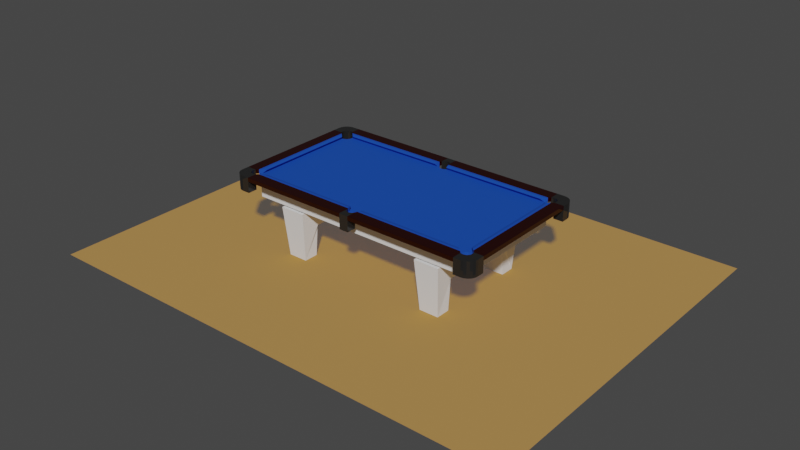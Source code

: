 # Source: p5.blend  (saved by Blender 2.80.75; exported with 4.5.12 LTS)
import bpy
from mathutils import Matrix  # noqa: F401  (used for matrix-valued properties, if any)

bpy.ops.wm.read_factory_settings(use_empty=True)
scene = bpy.context.scene
scene.name = 'Scene'

# ---- collections
col_ends = bpy.data.collections.new('Ends'); scene.collection.children.link(col_ends)
col_sides = bpy.data.collections.new('Sides'); scene.collection.children.link(col_sides)

# ---- materials (node trees are filled in below, after node groups)
mat_cushionblue = bpy.data.materials.new('CushionBlue')
mat_cushionblue.use_backface_culling = True
mat_cushionblue.use_transparent_shadow = False
mat_material_001 = bpy.data.materials.new('Material.001')
mat_material_001.use_transparent_shadow = False
mat_material_001.preview_render_type = 'CUBE'
mat_material_002 = bpy.data.materials.new('Material.002')
mat_material_002.use_transparent_shadow = False
mat_material = bpy.data.materials.new('Material')
mat_material.use_transparent_shadow = False

# ---- node groups
ng_auto_smooth = bpy.data.node_groups.new('Auto Smooth', 'GeometryNodeTree')
_s = ng_auto_smooth.interface.new_socket(name='Geometry', in_out='OUTPUT', socket_type='NodeSocketGeometry')
_s = ng_auto_smooth.interface.new_socket(name='Geometry', in_out='INPUT', socket_type='NodeSocketGeometry')
_s = ng_auto_smooth.interface.new_socket(name='Angle', in_out='INPUT', socket_type='NodeSocketFloat')
_s.subtype = 'ANGLE'
_s.min_value = 0.0
_s.max_value = 3.142
ng_auto_smooth.is_modifier = True
_N = ng_auto_smooth.nodes; _L = ng_auto_smooth.links
n0 = _N.new('NodeGroupOutput'); n0.name = 'Group Output'; n0.location = (480, -100)
n1 = _N.new('NodeGroupInput'); n1.name = 'Group Input'; n1.location = (-420, -300)
n2 = _N.new('NodeGroupInput'); n2.name = 'Group Input.001'; n2.location = (-60, -100)
n3 = _N.new('GeometryNodeSetShadeSmooth'); n3.name = 'Set Shade Smooth'; n3.location = (120, -100)
n3.domain = 'EDGE'
n4 = _N.new('GeometryNodeSetShadeSmooth'); n4.name = 'Set Shade Smooth.001'; n4.location = (300, -100)
n5 = _N.new('GeometryNodeInputMeshEdgeAngle'); n5.name = 'Edge Angle'; n5.location = (-420, -220)
n6 = _N.new('GeometryNodeInputEdgeSmooth'); n6.name = 'Is Edge Smooth'; n6.location = (-60, -160)
n7 = _N.new('GeometryNodeInputShadeSmooth'); n7.name = 'Is Face Smooth'; n7.location = (-240, -340)
n8 = _N.new('FunctionNodeBooleanMath'); n8.name = 'Boolean Math'; n8.location = (-60, -220)
n9 = _N.new('FunctionNodeCompare'); n9.name = 'Compare'; n9.location = (-240, -180)
n9.operation = 'LESS_EQUAL'
_L.new(n5.outputs[0], n9.inputs[0])
_L.new(n4.outputs[0], n0.inputs[0])
_L.new(n1.outputs[1], n9.inputs[1])
_L.new(n9.outputs[0], n8.inputs[0])
_L.new(n7.outputs[0], n8.inputs[1])
_L.new(n2.outputs[0], n3.inputs[0])
_L.new(n6.outputs[0], n3.inputs[1])
_L.new(n3.outputs[0], n4.inputs[0])
_L.new(n8.outputs[0], n3.inputs[2])
n0.is_active_output = True

# ---- material node trees
mat_cushionblue.use_nodes = True; mat_cushionblue.node_tree.nodes.clear()
_N = mat_cushionblue.node_tree.nodes; _L = mat_cushionblue.node_tree.links
n0 = _N.new('ShaderNodeOutputMaterial'); n0.name = 'Material Output'; n0.location = (300, 300)
n1 = _N.new('ShaderNodeBsdfPrincipled'); n1.name = 'Principled BSDF'; n1.location = (10, 300)
n1.distribution = 'GGX'
n1.subsurface_method = 'BURLEY'
n1.inputs[0].default_value = (0.0116, 0.07294, 0.4386, 1.0)
n1.inputs[3].default_value = 1.45
n1.inputs[13].default_value = 0.09877
n1.inputs[20].default_value = 0.0
n1.inputs[27].default_value = (0.0, 0.0, 0.0, 1.0)
n1.inputs[28].default_value = 1.0
_L.new(n1.outputs[0], n0.inputs[0])
n0.is_active_output = True
mat_material_001.use_nodes = True; mat_material_001.node_tree.nodes.clear()
_N = mat_material_001.node_tree.nodes; _L = mat_material_001.node_tree.links
n0 = _N.new('ShaderNodeOutputMaterial'); n0.name = 'Material Output'; n0.location = (300, 300)
n1 = _N.new('ShaderNodeBsdfPrincipled'); n1.name = 'Principled BSDF'; n1.location = (10, 300)
n1.distribution = 'GGX'
n1.subsurface_method = 'BURLEY'
n1.inputs[0].default_value = (0.01599, 0.01599, 0.01599, 1.0)
n1.inputs[2].default_value = 0.0
n1.inputs[3].default_value = 1.45
n1.inputs[13].default_value = 0.2963
n1.inputs[27].default_value = (0.0, 0.0, 0.0, 1.0)
n1.inputs[28].default_value = 1.0
_L.new(n1.outputs[0], n0.inputs[0])
n0.is_active_output = True
mat_material_002.use_nodes = True; mat_material_002.node_tree.nodes.clear()
_N = mat_material_002.node_tree.nodes; _L = mat_material_002.node_tree.links
n0 = _N.new('ShaderNodeOutputMaterial'); n0.name = 'Material Output'; n0.location = (300, 300)
n1 = _N.new('ShaderNodeBsdfPrincipled'); n1.name = 'Principled BSDF'; n1.location = (10, 300)
n1.distribution = 'GGX'
n1.subsurface_method = 'BURLEY'
n1.inputs[0].default_value = (0.3844, 0.1775, 0.0, 1.0)
n1.inputs[2].default_value = 0.0
n1.inputs[3].default_value = 1.45
n1.inputs[13].default_value = 0.0
n1.inputs[20].default_value = 0.0
n1.inputs[27].default_value = (0.05497, 0.05497, 0.05497, 1.0)
n1.inputs[28].default_value = 1.0
_L.new(n1.outputs[0], n0.inputs[0])
n0.is_active_output = True
mat_material.use_nodes = True; mat_material.node_tree.nodes.clear()
_N = mat_material.node_tree.nodes; _L = mat_material.node_tree.links
n0 = _N.new('ShaderNodeOutputMaterial'); n0.name = 'Material Output'; n0.location = (300, 300)
n1 = _N.new('ShaderNodeBsdfPrincipled'); n1.name = 'Principled BSDF'; n1.location = (10, 300)
n1.distribution = 'GGX'
n1.subsurface_method = 'BURLEY'
n1.inputs[0].default_value = (0.01598, 0.0003937, 0.0, 1.0)
n1.inputs[2].default_value = 0.0
n1.inputs[3].default_value = 1.45
n1.inputs[13].default_value = 0.2043
n1.inputs[20].default_value = 0.0
n1.inputs[27].default_value = (0.0, 0.0, 0.0, 1.0)
n1.inputs[28].default_value = 1.0
_L.new(n1.outputs[0], n0.inputs[0])
n0.is_active_output = True

# ---- world
world_world = bpy.data.worlds.new('World'); scene.world = world_world
world_world.use_nodes = True; world_world.node_tree.nodes.clear()
_N = world_world.node_tree.nodes; _L = world_world.node_tree.links
n0 = _N.new('ShaderNodeOutputWorld'); n0.name = 'World Output'; n0.location = (300, 300)
n1 = _N.new('ShaderNodeBackground'); n1.name = 'Background'; n1.location = (10, 300)
n1.inputs[0].default_value = (0.05088, 0.05088, 0.05088, 1.0)
_L.new(n1.outputs[0], n0.inputs[0])
n0.is_active_output = True
world_world.color = (0.05088, 0.05088, 0.05088)
world_world.use_sun_shadow = False
world_world.sun_shadow_jitter_overblur = 0.0

# ---- meshes
me_cube_007 = bpy.data.meshes.new('Cube.007')
me_cube_007.from_pydata([(-1.0, -1.0, -1.0), (-1.0, -1.0, 1.0), (-1.0, 1.0, -1.0), (-1.0, 1.0, 1.0), (1.0, -1.0, -1.0), (1.0, -1.0, 1.0), (1.0, 1.0, -1.0), (1.0, 1.0, 1.0)], [], [(0, 1, 3, 2), (2, 3, 7, 6), (6, 7, 5, 4), (4, 5, 1, 0), (2, 6, 4, 0), (7, 3, 1, 5)])
_uv = me_cube_007.uv_layers.new(name='UVMap')
_uv.uv.foreach_set('vector', [0.375, 0.0, 0.625, 0.0, 0.625, 0.25, 0.375, 0.25, 0.375, 0.25, 0.625, 0.25, 0.625, 0.5, 0.375, 0.5, 0.375, 0.5, 0.625, 0.5, 0.625, 0.75, 0.375, 0.75, 0.375, 0.75, 0.625, 0.75, 0.625, 1.0, 0.375, 1.0, 0.125, 0.5, 0.375, 0.5, 0.375, 0.75, 0.125, 0.75, 0.625, 0.5, 0.875, 0.5, 0.875, 0.75, 0.625, 0.75])
me_cube_007.use_remesh_preserve_volume = False
me_cube_007.use_remesh_preserve_attributes = False
me_cube_007.use_mirror_vertex_groups = False
me_cube_007.update()
me_cube_001 = bpy.data.meshes.new('Cube.001')
me_cube_001.from_pydata([(-0.07864, 1.0, -1.0), (-0.07864, 1.0, 1.0), (-0.07864, -1.0, -1.0), (-0.07864, -1.0, 1.0), (0.08267, 1.0, 1.0), (0.08267, -1.0, -1.0), (0.08267, 1.0, -1.0), (0.08267, -1.0, 1.0), (-1.0, -0.7484, -1.0), (-1.0, -0.7484, 1.0), (1.0, -0.7484, -1.0), (1.0, -0.7484, 1.0), (-0.07864, -0.7484, 1.0), (-0.07864, -0.7484, -1.0), (0.08267, -0.7484, 1.0), (0.08267, -0.7484, -1.0), (-1.0, 0.7396, 1.0), (1.0, 0.7396, -1.0), (-1.0, 0.7396, -1.0), (1.0, 0.7396, 1.0), (-0.07864, 0.7396, 1.0), (-0.07864, 0.7396, -1.0), (0.08267, 0.7396, 1.0), (0.08267, 0.7396, -1.0), (0.869, 1.0, 1.0), (0.869, -1.0, -1.0), (0.869, 1.0, -1.0), (0.869, -1.0, 1.0), (0.869, -0.7484, 1.0), (0.869, -0.7484, -1.0), (0.869, 0.7396, -1.0), (0.869, 0.7396, 1.0), (-0.8569, 1.0, -1.0), (-0.8569, -1.0, 1.0), (-0.8569, 1.0, 1.0), (-0.8569, -1.0, -1.0), (-0.8569, -0.7484, -1.0), (-0.8569, -0.7484, 1.0), (-0.8569, 0.7396, 1.0), (-0.8569, 0.7396, -1.0), (-0.01851, 0.9353, 1.0), (-0.01851, 0.9353, -1.0), (5.726e-05, 0.9277, 1.0), (5.726e-05, 0.9277, -1.0), (-0.04401, 1.0, -1.0), (-0.04336, 0.9882, 1.0), (-0.04401, 1.0, 1.0), (-0.04336, 0.9882, -1.0), (-0.03387, 0.9567, 1.0), (-0.03387, 0.9567, -1.0), (-0.01851, -0.9353, 1.0), (-0.01851, -0.9353, -1.0), (5.726e-05, -0.9277, 1.0), (5.726e-05, -0.9277, -1.0), (-0.03387, -0.9567, 1.0), (-0.03387, -0.9567, -1.0), (0.04348, -0.9882, 1.0), (0.04412, -1.0, 1.0), (0.04412, -1.0, -1.0), (0.04348, -0.9882, -1.0), (0.01863, -0.9353, 1.0), (0.01863, -0.9353, -1.0), (0.04348, 0.9882, 1.0), (0.04348, 0.9882, -1.0), (0.04412, 1.0, 1.0), (0.04412, 1.0, -1.0), (-0.04336, -0.9882, 1.0), (-0.04336, -0.9882, -1.0), (-0.04401, -1.0, 1.0), (0.03398, -0.9567, 1.0), (0.03398, -0.9567, -1.0), (-0.04401, -1.0, -1.0), (0.03398, 0.9567, 1.0), (0.03398, 0.9567, -1.0), (0.01863, 0.9353, 1.0), (0.01863, 0.9353, -1.0), (0.9264, 0.994, 1.0), (0.9264, 0.994, -1.0), (0.9198, 0.9551, 1.0), (0.9198, 0.9551, -1.0), (0.9708, 0.8465, 1.0), (0.9708, 0.8465, -1.0), (0.922, 0.9144, 1.0), (0.922, 0.9144, -1.0), (0.9499, 0.855, 1.0), (0.9499, 0.855, -1.0), (0.9327, 0.879, 1.0), (0.9327, 0.879, -1.0), (-0.9327, -0.879, 1.0), (-0.9327, -0.879, -1.0), (-0.922, -0.9144, 1.0), (-0.922, -0.9144, -1.0), (0.9292, -1.0, 1.0), (0.9292, -1.0, -1.0), (0.9264, -0.994, 1.0), (0.9264, -0.994, -1.0), (0.9499, -0.855, 1.0), (0.9499, -0.855, -1.0), (-1.0, -0.8666, -1.0), (-0.9917, -0.855, 1.0), (-1.0, -0.8666, 1.0), (-0.9917, -0.855, -1.0), (0.9708, -0.8465, 1.0), (0.9708, -0.8465, -1.0), (-0.9708, -0.8465, 1.0), (-0.9708, -0.8465, -1.0), (-0.9264, -0.994, 1.0), (-0.9264, -0.994, -1.0), (-0.9292, -1.0, 1.0), (-0.9292, -1.0, -1.0), (-0.9198, -0.9551, 1.0), (-0.9198, -0.9551, -1.0), (0.9917, -0.855, 1.0), (0.9917, -0.855, -1.0), (1.0, -0.8666, -1.0), (1.0, -0.8666, 1.0), (-0.922, 0.9144, 1.0), (-0.922, 0.9144, -1.0), (-0.9327, 0.879, 1.0), (-0.9327, 0.879, -1.0), (-1.0, 0.8666, 1.0), (-1.0, 0.8666, -1.0), (-0.9917, 0.855, 1.0), (-0.9917, 0.855, -1.0), (-0.9708, 0.8465, 1.0), (-0.9708, 0.8465, -1.0), (0.9292, 1.0, -1.0), (0.9292, 1.0, 1.0), (0.922, -0.9144, 1.0), (0.922, -0.9144, -1.0), (0.9198, -0.9551, 1.0), (0.9198, -0.9551, -1.0), (0.9917, 0.855, 1.0), (0.9917, 0.855, -1.0), (-0.9198, 0.9551, 1.0), (-0.9198, 0.9551, -1.0), (-0.9264, 0.994, 1.0), (-0.9264, 0.994, -1.0), (-0.9292, 1.0, 1.0), (-0.9292, 1.0, -1.0), (-0.9499, 0.855, 1.0), (-0.9499, 0.855, -1.0), (0.9327, -0.879, 1.0), (0.9327, -0.879, -1.0), (-0.9499, -0.855, 1.0), (-0.9499, -0.855, -1.0), (1.0, 0.8666, 1.0), (1.0, 0.8666, -1.0)], [], [(18, 16, 120, 121), (26, 24, 127, 126), (10, 11, 115, 114), (35, 33, 108, 109), (29, 10, 114, 113, 103, 97, 143, 129, 131, 95, 93, 25), (37, 9, 100, 99, 104, 144, 88, 90, 110, 106, 108, 33), (14, 12, 3, 68, 66, 54, 50, 52, 60, 69, 56, 57, 7), (36, 13, 2, 35), (5, 7, 57, 58), (32, 34, 1, 0), (25, 27, 7, 5), (28, 14, 7, 27), (13, 15, 5, 58, 59, 70, 61, 53, 51, 55, 67, 71, 2), (0, 1, 46, 44), (21, 23, 15, 13), (31, 22, 14, 28), (39, 21, 13, 36), (22, 20, 12, 14), (38, 16, 9, 37), (30, 17, 10, 29), (17, 19, 11, 10), (26, 126, 77, 79, 83, 87, 85, 81, 133, 147, 17, 30), (34, 138, 136, 134, 116, 118, 140, 124, 122, 120, 16, 38), (4, 64, 62, 72, 74, 42, 40, 48, 45, 46, 1, 20, 22), (32, 0, 21, 39), (24, 4, 22, 31), (0, 44, 47, 49, 41, 43, 75, 73, 63, 65, 6, 23, 21), (8, 9, 16, 18), (6, 26, 30, 23), (23, 30, 29, 15), (19, 31, 28, 11), (11, 28, 27, 92, 94, 130, 128, 142, 96, 102, 112, 115), (15, 29, 25, 5), (6, 4, 24, 26), (1, 34, 38, 20), (20, 38, 37, 12), (18, 39, 36, 8), (8, 36, 35, 109, 107, 111, 91, 89, 145, 105, 101, 98), (12, 37, 33, 3), (2, 3, 33, 35), (59, 56, 69, 70), (56, 59, 58, 57), (71, 68, 3, 2), (63, 62, 64, 65), (45, 47, 44, 46), (65, 64, 4, 6), (43, 42, 74, 75), (47, 45, 48, 49), (53, 52, 50, 51), (67, 66, 68, 71), (51, 50, 54, 55), (73, 72, 62, 63), (75, 74, 72, 73), (61, 60, 52, 53), (41, 40, 42, 43), (55, 54, 66, 67), (70, 69, 60, 61), (49, 48, 40, 41), (81, 80, 132, 133), (129, 128, 130, 131), (131, 130, 94, 95), (98, 100, 9, 8), (145, 144, 104, 105), (146, 132, 80, 84, 86, 82, 78, 76, 127, 24, 31, 19), (106, 107, 109, 108), (103, 102, 96, 97), (141, 140, 118, 119), (89, 88, 144, 145), (119, 118, 116, 117), (139, 138, 34, 32), (101, 99, 100, 98), (117, 116, 134, 135), (135, 134, 136, 137), (79, 78, 82, 83), (143, 142, 128, 129), (111, 110, 90, 91), (133, 132, 146, 147), (85, 84, 80, 81), (113, 112, 102, 103), (137, 136, 138, 139), (87, 86, 84, 85), (95, 94, 92, 93), (93, 92, 27, 25), (147, 146, 19, 17), (123, 122, 124, 125), (105, 104, 99, 101), (77, 76, 78, 79), (91, 90, 88, 89), (112, 113, 114, 115), (97, 96, 142, 143), (125, 124, 140, 141), (83, 82, 86, 87), (107, 106, 110, 111), (122, 123, 121, 120), (76, 77, 126, 127), (121, 123, 125, 141, 119, 117, 135, 137, 139, 32, 39, 18)])
_uv = me_cube_001.uv_layers.new(name='UVMap')
_uv.uv.foreach_set('vector', [0.375, 0.2175, 0.625, 0.2175, 0.625, 0.2333, 0.375, 0.2333, 0.375, 0.4836, 0.625, 0.4836, 0.625, 0.4911, 0.375, 0.4911, 0.375, 0.7185, 0.625, 0.7185, 0.625, 0.7333, 0.375, 0.7333, 0.0001921, 0.9998, 0.0001939, 0.1548, 0.03071, 0.1548, 0.03071, 0.9998, 0.3586, 0.7185, 0.375, 0.7185, 0.375, 0.7333, 0.374, 0.7319, 0.3714, 0.7308, 0.3687, 0.7319, 0.3666, 0.7349, 0.3652, 0.7393, 0.365, 0.7444, 0.3658, 0.7492, 0.3661, 0.75, 0.3586, 0.75, 0.8571, 0.7185, 0.875, 0.7185, 0.875, 0.7333, 0.874, 0.7319, 0.8714, 0.7308, 0.8687, 0.7319, 0.8666, 0.7349, 0.8652, 0.7393, 0.865, 0.7444, 0.8658, 0.7492, 0.8661, 0.75, 0.8571, 0.75, 0.7397, 0.7185, 0.7598, 0.7185, 0.7598, 0.75, 0.7555, 0.75, 0.7554, 0.7485, 0.7542, 0.7446, 0.7523, 0.7419, 0.75, 0.741, 0.7477, 0.7419, 0.7458, 0.7446, 0.7446, 0.7485, 0.7445, 0.75, 0.7397, 0.75, 0.1429, 0.7185, 0.2402, 0.7185, 0.2402, 0.75, 0.1429, 0.75, 0.375, 0.8647, 0.625, 0.8647, 0.625, 0.8695, 0.375, 0.8695, 0.375, 0.2679, 0.625, 0.2679, 0.625, 0.3652, 0.375, 0.3652, 0.375, 0.7664, 0.625, 0.7664, 0.625, 0.8647, 0.375, 0.8647, 0.6414, 0.7185, 0.7397, 0.7185, 0.7397, 0.75, 0.6414, 0.75, 0.2402, 0.7185, 0.2603, 0.7185, 0.2603, 0.75, 0.2555, 0.75, 0.2554, 0.7485, 0.2542, 0.7446, 0.2523, 0.7419, 0.25, 0.741, 0.2477, 0.7419, 0.2458, 0.7446, 0.2446, 0.7485, 0.2445, 0.75, 0.2402, 0.75, 0.375, 0.3652, 0.625, 0.3652, 0.625, 0.3695, 0.375, 0.3695, 0.2402, 0.5325, 0.2603, 0.5325, 0.2603, 0.7185, 0.2402, 0.7185, 0.6414, 0.5325, 0.7397, 0.5325, 0.7397, 0.7185, 0.6414, 0.7185, 0.1429, 0.5325, 0.2402, 0.5325, 0.2402, 0.7185, 0.1429, 0.7185, 0.7397, 0.5325, 0.7598, 0.5325, 0.7598, 0.7185, 0.7397, 0.7185, 0.8571, 0.5325, 0.875, 0.5325, 0.875, 0.7185, 0.8571, 0.7185, 0.3586, 0.5325, 0.375, 0.5325, 0.375, 0.7185, 0.3586, 0.7185, 0.375, 0.5325, 0.625, 0.5325, 0.625, 0.7185, 0.375, 0.7185, 0.3586, 0.5, 0.3661, 0.5, 0.3658, 0.5008, 0.365, 0.5056, 0.3652, 0.5107, 0.3666, 0.5151, 0.3687, 0.5181, 0.3714, 0.5192, 0.374, 0.5181, 0.375, 0.5167, 0.375, 0.5325, 0.3586, 0.5325, 0.8571, 0.5, 0.8661, 0.5, 0.8658, 0.5008, 0.865, 0.5056, 0.8652, 0.5107, 0.8666, 0.5151, 0.8687, 0.5181, 0.8714, 0.5192, 0.874, 0.5181, 0.875, 0.5167, 0.875, 0.5325, 0.8571, 0.5325, 0.7397, 0.5, 0.7445, 0.5, 0.7446, 0.5015, 0.7458, 0.5054, 0.7477, 0.5081, 0.75, 0.509, 0.7523, 0.5081, 0.7542, 0.5054, 0.7554, 0.5015, 0.7555, 0.5, 0.7598, 0.5, 0.7598, 0.5325, 0.7397, 0.5325, 0.1429, 0.5, 0.2402, 0.5, 0.2402, 0.5325, 0.1429, 0.5325, 0.6414, 0.5, 0.7397, 0.5, 0.7397, 0.5325, 0.6414, 0.5325, 0.2402, 0.5, 0.2445, 0.5, 0.2446, 0.5015, 0.2458, 0.5054, 0.2477, 0.5081, 0.25, 0.509, 0.2523, 0.5081, 0.2542, 0.5054, 0.2554, 0.5015, 0.2555, 0.5, 0.2603, 0.5, 0.2603, 0.5325, 0.2402, 0.5325, 0.375, 0.03145, 0.625, 0.03145, 0.625, 0.2175, 0.375, 0.2175, 0.2603, 0.5, 0.3586, 0.5, 0.3586, 0.5325, 0.2603, 0.5325, 0.2603, 0.5325, 0.3586, 0.5325, 0.3586, 0.7185, 0.2603, 0.7185, 0.625, 0.5325, 0.6414, 0.5325, 0.6414, 0.7185, 0.625, 0.7185, 0.625, 0.7185, 0.6414, 0.7185, 0.6414, 0.75, 0.6339, 0.75, 0.6342, 0.7492, 0.635, 0.7444, 0.6348, 0.7393, 0.6334, 0.7349, 0.6313, 0.7319, 0.6286, 0.7308, 0.626, 0.7319, 0.625, 0.7333, 0.2603, 0.7185, 0.3586, 0.7185, 0.3586, 0.75, 0.2603, 0.75, 0.375, 0.3853, 0.625, 0.3853, 0.625, 0.4836, 0.375, 0.4836, 0.7598, 0.5, 0.8571, 0.5, 0.8571, 0.5325, 0.7598, 0.5325, 0.7598, 0.5325, 0.8571, 0.5325, 0.8571, 0.7185, 0.7598, 0.7185, 0.125, 0.5325, 0.1429, 0.5325, 0.1429, 0.7185, 0.125, 0.7185, 0.125, 0.7185, 0.1429, 0.7185, 0.1429, 0.75, 0.1339, 0.75, 0.1342, 0.7492, 0.135, 0.7444, 0.1348, 0.7393, 0.1334, 0.7349, 0.1313, 0.7319, 0.1286, 0.7308, 0.126, 0.7319, 0.125, 0.7333, 0.7598, 0.7185, 0.8571, 0.7185, 0.8571, 0.75, 0.7598, 0.75, 0.375, 0.8848, 0.625, 0.8848, 0.625, 0.9821, 0.375, 0.9821, 0.3679, 0.1545, 0.3679, 0.9258, 0.3545, 0.9258, 0.3545, 0.1545, 0.3679, 0.9258, 0.3679, 0.1545, 0.3814, 0.1544, 0.3814, 0.9257, 0.375, 0.8805, 0.625, 0.8805, 0.625, 0.8848, 0.375, 0.8848, 0.3952, 0.1547, 0.3952, 0.9261, 0.3818, 0.9262, 0.3818, 0.1548, 0.476, 0.9258, 0.476, 0.1545, 0.4895, 0.1544, 0.4895, 0.9257, 0.375, 0.3805, 0.625, 0.3805, 0.625, 0.3853, 0.375, 0.3853, 0.4356, 0.1546, 0.4356, 0.926, 0.4222, 0.926, 0.4222, 0.1547, 0.476, 0.1545, 0.476, 0.9258, 0.4626, 0.9258, 0.4626, 0.1545, 0.3275, 0.1546, 0.3275, 0.926, 0.3141, 0.926, 0.3141, 0.1547, 0.2872, 0.1547, 0.2872, 0.9261, 0.2737, 0.9262, 0.2737, 0.1548, 0.3141, 0.1547, 0.3141, 0.926, 0.3006, 0.9261, 0.3006, 0.1547, 0.4087, 0.1547, 0.4087, 0.9261, 0.3952, 0.9261, 0.3952, 0.1547, 0.4222, 0.1547, 0.4222, 0.926, 0.4087, 0.9261, 0.4087, 0.1547, 0.341, 0.1545, 0.341, 0.9259, 0.3275, 0.926, 0.3275, 0.1546, 0.4491, 0.1545, 0.4491, 0.9259, 0.4356, 0.926, 0.4356, 0.1546, 0.3006, 0.1547, 0.3006, 0.9261, 0.2872, 0.9261, 0.2872, 0.1547, 0.3545, 0.1545, 0.3545, 0.9258, 0.341, 0.9259, 0.341, 0.1545, 0.4626, 0.1545, 0.4626, 0.9258, 0.4491, 0.9259, 0.4491, 0.1545, 0.9365, 0.8159, 0.9365, 0.0003679, 0.9508, 0.0002954, 0.9508, 0.8158, 0.2264, 0.97, 0.2264, 0.1545, 0.243, 0.1545, 0.243, 0.97, 0.243, 0.97, 0.243, 0.1545, 0.2591, 0.1545, 0.2591, 0.97, 0.375, 0.01668, 0.625, 0.01668, 0.625, 0.03145, 0.375, 0.03145, 0.1097, 0.9996, 0.1097, 0.1546, 0.1245, 0.1545, 0.1245, 0.9996, 0.625, 0.5167, 0.626, 0.5181, 0.6286, 0.5192, 0.6313, 0.5181, 0.6334, 0.5151, 0.6348, 0.5107, 0.635, 0.5056, 0.6342, 0.5008, 0.6339, 0.5, 0.6414, 0.5, 0.6414, 0.5325, 0.625, 0.5325, 0.04546, 0.1546, 0.04546, 0.9997, 0.03071, 0.9998, 0.03071, 0.1548, 0.1828, 0.9701, 0.1828, 0.1546, 0.1971, 0.1545, 0.1971, 0.97, 0.0004494, 0.04444, 0.8455, 0.04444, 0.8455, 0.05919, 0.0004856, 0.05919, 0.09497, 0.9997, 0.09497, 0.1546, 0.1097, 0.1546, 0.1097, 0.9996, 0.0004856, 0.05919, 0.8455, 0.05919, 0.8455, 0.07482, 0.0004855, 0.07482, 0.0006099, 0.1234, 0.8456, 0.1234, 0.8456, 0.154, 0.0006099, 0.154, 0.1392, 0.9995, 0.1392, 0.1545, 0.154, 0.1544, 0.154, 0.9994, 0.0004855, 0.07482, 0.8455, 0.07482, 0.8455, 0.09203, 0.0004856, 0.09203, 0.0004856, 0.09203, 0.8455, 0.09203, 0.8455, 0.1087, 0.0004857, 0.1087, 0.8764, 0.816, 0.8764, 0.0004751, 0.893, 0.0004752, 0.893, 0.816, 0.2113, 0.97, 0.2113, 0.1545, 0.2264, 0.1545, 0.2264, 0.97, 0.06213, 0.9997, 0.06213, 0.1546, 0.07934, 0.1546, 0.07934, 0.9997, 0.9508, 0.8158, 0.9508, 0.0002954, 0.965, 0.0001921, 0.965, 0.8157, 0.9223, 0.816, 0.9223, 0.0004403, 0.9365, 0.0003679, 0.9365, 0.8159, 0.1686, 0.9702, 0.1686, 0.1547, 0.1828, 0.1546, 0.1828, 0.9701, 0.0004857, 0.1087, 0.8455, 0.1087, 0.8456, 0.1234, 0.0006099, 0.1234, 0.9081, 0.816, 0.9081, 0.0004753, 0.9223, 0.0004403, 0.9223, 0.816, 0.2591, 0.97, 0.2591, 0.1545, 0.2733, 0.1544, 0.2733, 0.9699, 0.375, 0.7589, 0.625, 0.7589, 0.625, 0.7664, 0.375, 0.7664, 0.375, 0.5167, 0.625, 0.5167, 0.625, 0.5325, 0.375, 0.5325, 0.0002992, 0.01494, 0.8453, 0.01494, 0.8454, 0.02969, 0.0003743, 0.02969, 0.1245, 0.9996, 0.1245, 0.1545, 0.1392, 0.1545, 0.1392, 0.9995, 0.8603, 0.816, 0.8603, 0.0004751, 0.8764, 0.0004751, 0.8764, 0.816, 0.07934, 0.9997, 0.07934, 0.1546, 0.09497, 0.1546, 0.09497, 0.9997, 0.1686, 0.1547, 0.1686, 0.9702, 0.1544, 0.9703, 0.1544, 0.1548, 0.1971, 0.97, 0.1971, 0.1545, 0.2113, 0.1545, 0.2113, 0.97, 0.0003743, 0.02969, 0.8454, 0.02969, 0.8455, 0.04444, 0.0004494, 0.04444, 0.893, 0.816, 0.893, 0.0004752, 0.9081, 0.0004753, 0.9081, 0.816, 0.04546, 0.9997, 0.04546, 0.1546, 0.06213, 0.1546, 0.06213, 0.9997, 0.8453, 0.01494, 0.0002992, 0.01494, 0.0001921, 0.0001921, 0.8452, 0.0001938, 0.8603, 0.0004751, 0.8603, 0.816, 0.846, 0.8161, 0.846, 0.000595, 0.125, 0.5167, 0.126, 0.5181, 0.1286, 0.5192, 0.1313, 0.5181, 0.1334, 0.5151, 0.1348, 0.5107, 0.135, 0.5056, 0.1342, 0.5008, 0.1339, 0.5, 0.1429, 0.5, 0.1429, 0.5325, 0.125, 0.5325])
me_cube_001.materials.append(mat_cushionblue)
me_cube_001.use_remesh_preserve_volume = False
me_cube_001.use_remesh_preserve_attributes = False
me_cube_001.use_mirror_vertex_groups = False
me_cube_001.update()
me_cube_004 = bpy.data.meshes.new('Cube.004')
me_cube_004.from_pydata([(-1.046, -1.046, -1.468), (-1.046, -1.046, 0.532), (1.0, 0.9597, -1.468), (1.0, 0.9597, 0.532), (1.0, 0.1344, -1.468), (-0.1816, -1.046, -1.468), (0.9597, -0.1714, -1.468), (0.8417, -0.4563, -1.468), (0.6539, -0.7009, -1.468), (0.4092, -0.8886, -1.468), (0.1242, -1.006, -1.468), (-0.1816, -1.046, 0.532), (1.0, 0.1344, 0.532), (0.1242, -1.006, 0.532), (0.4092, -0.8886, 0.532), (0.6539, -0.7009, 0.532), (0.8417, -0.4563, 0.532), (0.9597, -0.1714, 0.532), (-1.046, 0.09441, -1.468), (-1.046, 0.09441, 0.532), (-0.1386, 0.9597, -1.468), (-0.1386, 0.9597, 0.532), (-0.07391, 0.8023, 0.532), (-0.8635, 0.01391, 0.532), (-0.07308, 0.681, 0.532), (-0.08384, 0.5578, 0.532), (-0.1091, 0.4382, 0.532), (-0.1518, 0.3281, 0.532), (-0.2146, 0.2334, 0.532), (-0.2943, 0.1538, 0.532), (-0.3891, 0.0911, 0.532), (-0.4993, 0.04858, 0.532), (-0.619, 0.0235, 0.532), (-0.7423, 0.0129, 0.532), (-0.8635, 0.01391, -1.468), (-0.07391, 0.8023, -1.468), (-0.7423, 0.0129, -1.468), (-0.619, 0.0235, -1.468), (-0.4993, 0.04859, -1.468), (-0.3891, 0.0911, -1.468), (-0.2943, 0.1538, -1.468), (-0.2146, 0.2334, -1.468), (-0.1518, 0.3281, -1.468), (-0.1091, 0.4382, -1.468), (-0.08384, 0.5578, -1.468), (-0.07308, 0.681, -1.468)], [], [(20, 21, 3, 2), (5, 11, 1, 0), (2, 3, 12, 4), (11, 5, 10, 13), (13, 10, 9, 14), (14, 9, 8, 15), (15, 8, 7, 16), (16, 7, 6, 17), (17, 6, 4, 12), (20, 35, 22, 21), (0, 1, 19, 18), (3, 21, 22, 24, 25, 26, 27, 28, 29, 30, 31, 32, 33, 23, 19, 1, 11, 13, 14, 15, 16, 17, 12), (20, 2, 4, 6, 7, 8, 9, 10, 5, 0, 18, 34, 36, 37, 38, 39, 40, 41, 42, 43, 44, 45, 35), (34, 23, 33, 36), (36, 33, 32, 37), (37, 32, 31, 38), (38, 31, 30, 39), (39, 30, 29, 40), (40, 29, 28, 41), (41, 28, 27, 42), (42, 27, 26, 43), (43, 26, 25, 44), (44, 25, 24, 45), (45, 24, 22, 35), (34, 18, 19, 23)])
_uv = me_cube_004.uv_layers.new(name='UVMap')
_uv.uv.foreach_set('vector', [0.375, 0.3589, 0.625, 0.3589, 0.625, 0.5, 0.375, 0.5, 0.375, 0.8944, 0.625, 0.8944, 0.625, 1.0, 0.375, 1.0, 0.375, 0.5, 0.625, 0.5, 0.625, 0.6028, 0.375, 0.6028, 0.625, 0.8944, 0.375, 0.8944, 0.3393, 0.8197, 0.6607, 0.8197, 0.6607, 0.8197, 0.3393, 0.8197, 0.3509, 0.7916, 0.6491, 0.7916, 0.6491, 0.7916, 0.3509, 0.7916, 0.3609, 0.7356, 0.6391, 0.7356, 0.6391, 0.7356, 0.3609, 0.7356, 0.3686, 0.6764, 0.6314, 0.6764, 0.6314, 0.6764, 0.3686, 0.6764, 0.3734, 0.6409, 0.6266, 0.6409, 0.6266, 0.6409, 0.3734, 0.6409, 0.375, 0.6028, 0.625, 0.6028, 0.2339, 0.5, 0.2291, 0.5048, 0.7598, 0.4841, 0.7661, 0.5, 0.375, 0.0, 0.625, 0.0, 0.625, 0.1422, 0.375, 0.1422, 0.625, 0.5, 0.7661, 0.5, 0.7709, 0.5048, 0.7603, 0.4777, 0.7582, 0.4642, 0.7575, 0.4507, 0.7579, 0.4377, 0.7584, 0.4263, 0.7328, 0.3563, 0.7291, 0.3497, 0.7245, 0.3423, 0.72, 0.3333, 0.7158, 0.3226, 0.8679, 0.6008, 0.875, 0.6078, 0.875, 0.75, 0.7694, 0.75, 0.6607, 0.8197, 0.6491, 0.7916, 0.6391, 0.7356, 0.6314, 0.6764, 0.6266, 0.6409, 0.625, 0.6028, 0.2339, 0.5, 0.375, 0.5, 0.375, 0.6028, 0.3734, 0.6409, 0.3686, 0.6764, 0.3609, 0.7356, 0.3509, 0.7916, 0.3393, 0.8197, 0.2306, 0.75, 0.125, 0.75, 0.125, 0.6078, 0.1321, 0.6008, 0.1386, 0.5936, 0.1446, 0.5855, 0.1498, 0.5764, 0.1542, 0.5669, 0.1589, 0.5581, 0.1845, 0.5328, 0.1937, 0.528, 0.2036, 0.5233, 0.213, 0.5178, 0.2215, 0.5116, 0.2291, 0.5048, 0.1321, 0.6008, 0.6342, 0.1654, 0.7158, 0.3226, 0.1386, 0.5936, 0.1386, 0.5936, 0.7158, 0.3226, 0.72, 0.3333, 0.1446, 0.5855, 0.1446, 0.5855, 0.72, 0.3333, 0.7245, 0.3423, 0.1498, 0.5764, 0.1498, 0.5764, 0.7245, 0.3423, 0.7291, 0.3497, 0.1542, 0.5669, 0.1542, 0.5669, 0.7291, 0.3497, 0.7328, 0.3563, 0.1589, 0.5581, 0.1589, 0.5581, 0.7328, 0.3563, 0.7584, 0.4263, 0.1845, 0.5328, 0.1845, 0.5328, 0.7584, 0.4263, 0.7579, 0.4377, 0.1937, 0.528, 0.1937, 0.528, 0.7579, 0.4377, 0.7575, 0.4507, 0.2036, 0.5233, 0.2036, 0.5233, 0.7575, 0.4507, 0.7582, 0.4642, 0.213, 0.5178, 0.213, 0.5178, 0.7582, 0.4642, 0.7603, 0.4777, 0.2215, 0.5116, 0.2215, 0.5116, 0.7603, 0.4777, 0.7598, 0.4841, 0.2291, 0.5048, 0.1321, 0.6008, 0.125, 0.6078, 0.625, 0.1422, 0.6342, 0.1654])
me_cube_004.materials.append(mat_material_001)
me_cube_004.use_remesh_preserve_volume = False
me_cube_004.use_remesh_preserve_attributes = False
me_cube_004.use_mirror_vertex_groups = False
me_cube_004.update()
me_cube_005 = bpy.data.meshes.new('Cube.005')
me_cube_005.from_pydata([(-1.0, -1.0, -1.0), (-1.0, 1.0, -1.0), (1.0, -1.0, -1.0), (1.0, 1.0, -1.0)], [], [(1, 0, 2, 3)])
_uv = me_cube_005.uv_layers.new(name='UVMap')
_uv.uv.foreach_set('vector', [0.125, 0.5, 0.125, 0.75, 0.375, 0.75, 0.375, 0.5])
me_cube_005.materials.append(mat_material_002)
me_cube_005.use_remesh_preserve_volume = False
me_cube_005.use_remesh_preserve_attributes = False
me_cube_005.use_mirror_vertex_groups = False
me_cube_005.update()
me_cube_002 = bpy.data.meshes.new('Cube.002')
me_cube_002.from_pydata([(-0.3732, 9.952, -0.3769), (-0.3735, 9.952, 0.376), (1.844, -0.974, -0.376), (1.844, -0.974, 0.376), (1.844, 9.952, -0.3769), (1.844, 9.952, 0.376), (0.02485, -0.974, -0.376), (-0.3732, -0.5687, -0.3769), (-0.3732, -0.5687, 0.3748), (0.02485, -0.974, 0.376)], [], [(2, 3, 9, 6), (0, 1, 5, 4), (4, 5, 3, 2), (5, 1, 8, 9, 3), (7, 8, 1, 0), (6, 9, 8, 7), (0, 4, 2, 6, 7)])
_uv = me_cube_002.uv_layers.new(name='UVMap')
_uv.uv.foreach_set('vector', [0.375, 0.75, 0.625, 0.75, 0.625, 0.9551, 0.375, 0.9551, 0.375, 0.25, 0.625, 0.25, 0.625, 0.5, 0.375, 0.5, 0.375, 0.5, 0.625, 0.5, 0.625, 0.75, 0.375, 0.75, 0.625, 0.5, 0.875, 0.5, 0.875, 0.7409, 0.8301, 0.75, 0.625, 0.75, 0.375, 0.009115, 0.625, 0.009115, 0.625, 0.25, 0.375, 0.25, 0.375, 0.9551, 0.625, 0.9551, 0.625, 1.0, 0.375, 1.0, 0.125, 0.5, 0.375, 0.5, 0.375, 0.75, 0.1699, 0.75, 0.125, 0.7409])
me_cube_002.materials.append(mat_material)
me_cube_002.use_remesh_preserve_volume = False
me_cube_002.use_remesh_preserve_attributes = False
me_cube_002.use_mirror_vertex_groups = False
me_cube_002.update()
me_cube = bpy.data.meshes.new('Cube')
me_cube.from_pydata([(-1.01, 1.0, -1.0), (-1.0, 1.0, 1.0), (-0.5914, -1.033, -1.0), (-0.5914, -1.033, 1.0), (-0.5914, 1.0, -1.0), (-0.5914, 1.0, 1.0), (-1.548, 1.0, 0.6467), (-0.5914, 1.0, 0.6135), (-0.5914, -1.033, 0.6135), (-1.547, 1.0, 0.5766), (-0.5914, 1.0, 0.5448), (-0.5914, -1.033, 0.5448), (-1.01, -0.9528, -1.0), (-1.0, -0.9547, 1.0), (-0.5914, -1.033, 0.6135), (-1.548, -0.85, 0.6467), (-1.547, -0.8503, 0.5766), (-0.5914, -1.033, 0.5448)], [], [(15, 13, 1, 6), (6, 1, 5, 7), (14, 3, 8), (17, 14, 8, 11), (9, 6, 7, 10), (16, 15, 6, 9), (12, 16, 9, 0), (0, 9, 10, 4), (2, 17, 11), (10, 7, 14, 17), (7, 5, 3, 14), (4, 10, 17, 2), (5, 1, 13, 3), (0, 4, 2, 12), (3, 13, 15, 16, 12, 2, 11, 8)])
_uv = me_cube.uv_layers.new(name='UVMap')
_uv.uv.foreach_set('vector', [0.5, 0.02253, 0.625, 0.00966, 0.625, 0.25, 0.5, 0.25, 0.5, 0.25, 0.625, 0.25, 0.625, 0.5, 0.5, 0.5, 0.5, 0.7499, 0.625, 0.75, 0.5, 0.75, 0.4947, 0.7499, 0.5, 0.7499, 0.5, 0.75, 0.4947, 0.75, 0.4947, 0.25, 0.5, 0.25, 0.5, 0.5, 0.4947, 0.5, 0.4947, 0.0225, 0.5, 0.02253, 0.5, 0.25, 0.4947, 0.25, 0.375, 0.009895, 0.4947, 0.0225, 0.4947, 0.25, 0.375, 0.25, 0.375, 0.25, 0.4947, 0.25, 0.4947, 0.5, 0.375, 0.5, 0.375, 0.7499, 0.4947, 0.7499, 0.4947, 0.75, 0.4947, 0.5, 0.5, 0.5, 0.5, 0.7499, 0.4947, 0.7499, 0.5, 0.5, 0.625, 0.5, 0.625, 0.7499, 0.5, 0.7499, 0.375, 0.5, 0.4947, 0.5, 0.4947, 0.7499, 0.375, 0.7499, 0.625, 0.5, 0.875, 0.5, 0.875, 0.7403, 0.625, 0.7499, 0.125, 0.5, 0.375, 0.5, 0.375, 0.7499, 0.125, 0.7401, 0.625, 0.7499, 0.625, 0.00966, 0.5, 0.02253, 0.4947, 0.0225, 0.125, 0.7401, 0.375, 0.75, 0.4947, 0.75, 0.5, 0.75])
me_cube.materials.append(mat_cushionblue)
me_cube.use_remesh_preserve_volume = False
me_cube.use_remesh_preserve_attributes = False
me_cube.use_mirror_vertex_groups = False
me_cube.update()
me_cube_008 = bpy.data.meshes.new('Cube.008')
me_cube_008.from_pydata([(-1.0, -1.0, -1.291), (-1.0, -1.0, 1.0), (-1.0, 0.7836, -1.291), (-1.0, 0.7836, 1.0), (1.0, -1.0, -1.291), (1.0, -1.0, 1.0), (1.0, 0.7836, -1.291), (1.0, 0.7836, 1.0), (0.0, 0.1968, -1.291), (0.0, 0.1968, 1.0), (0.0, -1.0, -1.291), (0.0, -1.0, 1.0), (-0.5, 0.2928, -1.291), (-0.5, -1.0, 1.0), (-0.5, 0.2928, 1.0), (-0.5, -1.0, -1.291), (0.5, 0.2928, 1.0), (0.5, -1.0, -1.291), (0.5, 0.2928, -1.291), (0.5, -1.0, 1.0), (0.75, 0.4447, 1.0), (0.75, -1.0, -1.291), (0.75, 0.4447, -1.291), (0.75, -1.0, 1.0), (0.25, 0.2188, -1.291), (0.25, -1.0, 1.0), (0.25, 0.2188, 1.0), (0.25, -1.0, -1.291), (-0.25, 0.2188, 1.0), (-0.25, -1.0, -1.291), (-0.25, 0.2188, -1.291), (-0.25, -1.0, 1.0), (-0.75, 0.4447, -1.291), (-0.75, -1.0, 1.0), (-0.75, 0.4447, 1.0), (-0.75, -1.0, -1.291)], [], [(0, 1, 3, 2), (22, 20, 7, 6), (6, 7, 5, 4), (35, 33, 1, 0), (22, 6, 4, 21), (34, 3, 1, 33), (26, 9, 11, 25), (30, 8, 10, 29), (27, 25, 11, 10), (30, 28, 9, 8), (32, 34, 14, 12), (32, 12, 15, 35), (28, 14, 13, 31), (29, 31, 13, 15), (21, 23, 19, 17), (20, 16, 19, 23), (24, 18, 17, 27), (24, 26, 16, 18), (7, 20, 23, 5), (4, 5, 23, 21), (18, 22, 21, 17), (18, 16, 20, 22), (8, 9, 26, 24), (8, 24, 27, 10), (17, 19, 25, 27), (16, 26, 25, 19), (10, 11, 31, 29), (9, 28, 31, 11), (12, 14, 28, 30), (12, 30, 29, 15), (2, 32, 35, 0), (2, 3, 34, 32), (14, 34, 33, 13), (15, 13, 33, 35)])
_uv = me_cube_008.uv_layers.new(name='UVMap')
_uv.uv.foreach_set('vector', [0.375, 0.0, 0.625, 0.0, 0.625, 0.25, 0.375, 0.25, 0.375, 0.4688, 0.625, 0.4688, 0.625, 0.5, 0.375, 0.5, 0.375, 0.5, 0.625, 0.5, 0.625, 0.75, 0.375, 0.75, 0.375, 0.9688, 0.625, 0.9688, 0.625, 1.0, 0.375, 1.0, 0.3438, 0.5, 0.375, 0.5, 0.375, 0.75, 0.3438, 0.75, 0.8438, 0.5, 0.875, 0.5, 0.875, 0.75, 0.8438, 0.75, 0.7188, 0.5, 0.75, 0.5, 0.75, 0.75, 0.7188, 0.75, 0.2188, 0.5, 0.25, 0.5, 0.25, 0.75, 0.2188, 0.75, 0.375, 0.8438, 0.625, 0.8438, 0.625, 0.875, 0.375, 0.875, 0.375, 0.3438, 0.625, 0.3438, 0.625, 0.375, 0.375, 0.375, 0.375, 0.2812, 0.625, 0.2812, 0.625, 0.3125, 0.375, 0.3125, 0.1562, 0.5, 0.1875, 0.5, 0.1875, 0.75, 0.1562, 0.75, 0.7812, 0.5, 0.8125, 0.5, 0.8125, 0.75, 0.7812, 0.75, 0.375, 0.9062, 0.625, 0.9062, 0.625, 0.9375, 0.375, 0.9375, 0.375, 0.7812, 0.625, 0.7812, 0.625, 0.8125, 0.375, 0.8125, 0.6562, 0.5, 0.6875, 0.5, 0.6875, 0.75, 0.6562, 0.75, 0.2812, 0.5, 0.3125, 0.5, 0.3125, 0.75, 0.2812, 0.75, 0.375, 0.4062, 0.625, 0.4062, 0.625, 0.4375, 0.375, 0.4375, 0.625, 0.5, 0.6562, 0.5, 0.6562, 0.75, 0.625, 0.75, 0.375, 0.75, 0.625, 0.75, 0.625, 0.7812, 0.375, 0.7812, 0.3125, 0.5, 0.3438, 0.5, 0.3438, 0.75, 0.3125, 0.75, 0.375, 0.4375, 0.625, 0.4375, 0.625, 0.4688, 0.375, 0.4688, 0.375, 0.375, 0.625, 0.375, 0.625, 0.4062, 0.375, 0.4062, 0.25, 0.5, 0.2812, 0.5, 0.2812, 0.75, 0.25, 0.75, 0.375, 0.8125, 0.625, 0.8125, 0.625, 0.8438, 0.375, 0.8438, 0.6875, 0.5, 0.7188, 0.5, 0.7188, 0.75, 0.6875, 0.75, 0.375, 0.875, 0.625, 0.875, 0.625, 0.9062, 0.375, 0.9062, 0.75, 0.5, 0.7812, 0.5, 0.7812, 0.75, 0.75, 0.75, 0.375, 0.3125, 0.625, 0.3125, 0.625, 0.3438, 0.375, 0.3438, 0.1875, 0.5, 0.2188, 0.5, 0.2188, 0.75, 0.1875, 0.75, 0.125, 0.5, 0.1562, 0.5, 0.1562, 0.75, 0.125, 0.75, 0.375, 0.25, 0.625, 0.25, 0.625, 0.2812, 0.375, 0.2812, 0.8125, 0.5, 0.8438, 0.5, 0.8438, 0.75, 0.8125, 0.75, 0.375, 0.9375, 0.625, 0.9375, 0.625, 0.9688, 0.375, 0.9688])
me_cube_008.materials.append(mat_material_001)
me_cube_008.use_remesh_preserve_volume = False
me_cube_008.use_remesh_preserve_attributes = False
me_cube_008.use_mirror_vertex_groups = False
me_cube_008.update()
me_cube_003 = bpy.data.meshes.new('Cube.003')
me_cube_003.from_pydata([(1.844, -0.974, -0.376), (1.844, -0.974, 0.376), (1.844, 20.02, -0.3769), (1.844, 20.02, 0.376), (0.02485, -0.974, -0.376), (-0.3732, -0.5687, -0.3769), (-0.3732, -0.5687, 0.3748), (0.02485, -0.974, 0.376), (0.06001, 20.02, -0.3769), (0.06001, 20.02, 0.376), (-0.3732, 19.89, -0.3769), (-0.3735, 19.89, 0.376)], [], [(0, 1, 7, 4), (8, 9, 3, 2), (2, 3, 1, 0), (4, 7, 6, 5), (8, 2, 0, 4, 5, 10), (5, 6, 11, 10), (3, 9, 11, 6, 7, 1), (10, 11, 9, 8)])
_uv = me_cube_003.uv_layers.new(name='UVMap')
_uv.uv.foreach_set('vector', [0.375, 0.75, 0.625, 0.75, 0.625, 0.9551, 0.375, 0.9551, 0.375, 0.2988, 0.625, 0.2989, 0.625, 0.5, 0.375, 0.5, 0.375, 0.5, 0.625, 0.5, 0.625, 0.75, 0.375, 0.75, 0.375, 0.9551, 0.625, 0.9551, 0.625, 1.0, 0.375, 1.0, 0.1738, 0.5, 0.375, 0.5, 0.375, 0.75, 0.1699, 0.75, 0.125, 0.7409, 0.125, 0.5016, 0.375, 0.009115, 0.625, 0.009115, 0.625, 0.2484, 0.375, 0.2484, 0.625, 0.5, 0.8261, 0.5, 0.875, 0.5016, 0.875, 0.7409, 0.8301, 0.75, 0.625, 0.75, 0.125, 0.5016, 0.875, 0.5016, 0.625, 0.2989, 0.1738, 0.5])
me_cube_003.materials.append(mat_material)
me_cube_003.use_remesh_preserve_volume = False
me_cube_003.use_remesh_preserve_attributes = False
me_cube_003.use_mirror_vertex_groups = False
me_cube_003.update()
me_sidecushion = bpy.data.meshes.new('SideCushion')
me_sidecushion.from_pydata([(-1.01, 2.899, -1.0), (-1.0, 2.899, 1.0), (-0.5914, -1.033, -1.0), (-0.5914, -1.033, 1.0), (-0.5914, 2.92, -1.0), (-0.5914, 2.92, 1.0), (-1.548, 2.87, 0.6467), (-0.5914, 2.92, 0.6135), (-0.5914, -1.033, 0.6135), (-1.547, 2.87, 0.5766), (-0.5914, 2.92, 0.5448), (-0.5914, -1.033, 0.5448), (-1.01, -0.9528, -1.0), (-1.0, -0.9547, 1.0), (-0.5914, -1.033, 0.6135), (-1.548, -0.85, 0.6467), (-1.547, -0.8503, 0.5766), (-0.5914, -1.033, 0.5448)], [], [(15, 13, 1, 6), (6, 1, 5, 7), (14, 3, 8), (17, 14, 8, 11), (9, 6, 7, 10), (16, 15, 6, 9), (12, 16, 9, 0), (0, 9, 10, 4), (2, 17, 11), (10, 7, 14, 17), (7, 5, 3, 14), (4, 10, 17, 2), (5, 1, 13, 3), (0, 4, 2, 12), (3, 13, 15, 16, 12, 2, 11, 8)])
_uv = me_sidecushion.uv_layers.new(name='UVMap')
_uv.uv.foreach_set('vector', [0.5, 0.02253, 0.625, 0.00966, 0.625, 0.25, 0.5, 0.25, 0.5, 0.25, 0.625, 0.25, 0.625, 0.5, 0.5, 0.5, 0.5, 0.7499, 0.625, 0.75, 0.5, 0.75, 0.4947, 0.7499, 0.5, 0.7499, 0.5, 0.75, 0.4947, 0.75, 0.4947, 0.25, 0.5, 0.25, 0.5, 0.5, 0.4947, 0.5, 0.4947, 0.0225, 0.5, 0.02253, 0.5, 0.25, 0.4947, 0.25, 0.375, 0.009895, 0.4947, 0.0225, 0.4947, 0.25, 0.375, 0.25, 0.375, 0.25, 0.4947, 0.25, 0.4947, 0.5, 0.375, 0.5, 0.375, 0.7499, 0.4947, 0.7499, 0.4947, 0.75, 0.4947, 0.5, 0.5, 0.5, 0.5, 0.7499, 0.4947, 0.7499, 0.5, 0.5, 0.625, 0.5, 0.625, 0.7499, 0.5, 0.7499, 0.375, 0.5, 0.4947, 0.5, 0.4947, 0.7499, 0.375, 0.7499, 0.625, 0.5, 0.875, 0.5, 0.875, 0.7403, 0.625, 0.7499, 0.125, 0.5, 0.375, 0.5, 0.375, 0.7499, 0.125, 0.7401, 0.625, 0.7499, 0.625, 0.00966, 0.5, 0.02253, 0.4947, 0.0225, 0.125, 0.7401, 0.375, 0.75, 0.4947, 0.75, 0.5, 0.75])
me_sidecushion.materials.append(mat_cushionblue)
me_sidecushion.use_remesh_preserve_volume = False
me_sidecushion.use_remesh_preserve_attributes = False
me_sidecushion.use_mirror_vertex_groups = False
me_sidecushion.update()
me_cube_006 = bpy.data.meshes.new('Cube.006')
me_cube_006.from_pydata([(-0.7622, -0.9211, -1.0), (-1.0, -1.0, 1.0), (-0.7622, 0.9211, -1.0), (-1.0, 1.0, 1.0), (0.7622, -0.9211, -1.0), (1.0, -1.0, 1.0), (0.7622, 0.9211, -1.0), (1.0, 1.0, 1.0), (-0.7622, 0.0, 0.2092), (-1.0, 0.0, 1.0), (0.7622, 5.96e-08, 0.2092), (1.0, 0.0, 1.0), (-0.7622, -0.631, 0.2092), (1.0, -0.5, 1.0), (-1.0, -0.5, 1.0), (0.7622, -0.631, 0.2092), (-1.0, 0.5, 1.0), (0.7622, 0.631, 0.2092), (-0.7622, 0.631, 0.2092), (1.0, 0.5, 1.0), (-0.7622, -0.6777, -1.049), (-0.7622, -0.9211, -1.049), (0.7622, 0.9211, -1.049), (-0.7622, 0.9211, -1.049), (0.7622, 0.6847, -1.049), (0.7622, -0.9211, -1.049), (0.7622, -0.6777, -1.049), (-0.7622, 0.6847, -1.049)], [], [(18, 16, 3, 2), (2, 3, 7, 6), (15, 13, 5, 4), (4, 5, 1, 0), (15, 4, 25, 26), (13, 14, 1, 5), (19, 16, 9, 11), (18, 17, 10, 8), (17, 19, 11, 10), (12, 14, 9, 8), (0, 1, 14, 12), (11, 9, 14, 13), (8, 10, 15, 12), (10, 11, 13, 15), (6, 7, 19, 17), (6, 17, 24, 22), (7, 3, 16, 19), (8, 9, 16, 18), (20, 26, 25, 21), (23, 22, 24, 27), (4, 0, 21, 25), (18, 2, 23, 27), (12, 15, 26, 20), (2, 6, 22, 23), (17, 18, 27, 24), (0, 12, 20, 21)])
_uv = me_cube_006.uv_layers.new(name='UVMap')
_uv.uv.foreach_set('vector', [0.375, 0.1875, 0.625, 0.1875, 0.625, 0.25, 0.375, 0.25, 0.375, 0.25, 0.625, 0.25, 0.625, 0.5, 0.375, 0.5, 0.375, 0.6875, 0.625, 0.6875, 0.625, 0.75, 0.375, 0.75, 0.375, 0.75, 0.625, 0.75, 0.625, 1.0, 0.375, 1.0, 0.375, 0.6875, 0.375, 0.75, 0.375, 0.75, 0.375, 0.6875, 0.625, 0.6875, 0.875, 0.6875, 0.875, 0.75, 0.625, 0.75, 0.625, 0.5625, 0.875, 0.5625, 0.875, 0.625, 0.625, 0.625, 0.125, 0.5625, 0.375, 0.5625, 0.375, 0.625, 0.125, 0.625, 0.375, 0.5625, 0.625, 0.5625, 0.625, 0.625, 0.375, 0.625, 0.375, 0.0625, 0.625, 0.0625, 0.625, 0.125, 0.375, 0.125, 0.375, 0.0, 0.625, 0.0, 0.625, 0.0625, 0.375, 0.0625, 0.625, 0.625, 0.875, 0.625, 0.875, 0.6875, 0.625, 0.6875, 0.125, 0.625, 0.375, 0.625, 0.375, 0.6875, 0.125, 0.6875, 0.375, 0.625, 0.625, 0.625, 0.625, 0.6875, 0.375, 0.6875, 0.375, 0.5, 0.625, 0.5, 0.625, 0.5625, 0.375, 0.5625, 0.375, 0.5, 0.375, 0.5625, 0.375, 0.5625, 0.375, 0.5, 0.625, 0.5, 0.875, 0.5, 0.875, 0.5625, 0.625, 0.5625, 0.375, 0.125, 0.625, 0.125, 0.625, 0.1875, 0.375, 0.1875, 0.125, 0.6875, 0.375, 0.6875, 0.375, 0.75, 0.125, 0.75, 0.125, 0.5, 0.375, 0.5, 0.375, 0.5625, 0.125, 0.5625, 0.375, 0.75, 0.375, 1.0, 0.375, 1.0, 0.375, 0.75, 0.375, 0.1875, 0.375, 0.25, 0.375, 0.25, 0.375, 0.1875, 0.125, 0.6875, 0.375, 0.6875, 0.375, 0.6875, 0.125, 0.6875, 0.375, 0.25, 0.375, 0.5, 0.375, 0.5, 0.375, 0.25, 0.375, 0.5625, 0.125, 0.5625, 0.125, 0.5625, 0.375, 0.5625, 0.375, 0.0, 0.375, 0.0625, 0.375, 0.0625, 0.375, 0.0])
me_cube_006.use_remesh_preserve_volume = False
me_cube_006.use_remesh_preserve_attributes = False
me_cube_006.use_mirror_vertex_groups = False
me_cube_006.update()

# ---- objects
ob_ballextentsformirror = bpy.data.objects.new('BallExtentsForMirror', me_cube_007)
ob_fullcloth = bpy.data.objects.new('FullCloth', me_cube_001)
ob_cornermetal = bpy.data.objects.new('CornerMetal', me_cube_004)
ob_room = bpy.data.objects.new('Room', me_cube_005)
ob_endrail = bpy.data.objects.new('EndRail', me_cube_002)
ob_endcushion = bpy.data.objects.new('EndCushion', me_cube)
ob_cube = bpy.data.objects.new('Cube', me_cube_008)
ob_siderail = bpy.data.objects.new('SideRail', me_cube_003)
ob_sidecushion = bpy.data.objects.new('SideCushion', me_sidecushion)
ob_legs = bpy.data.objects.new('Legs', me_cube_006)

# ---- transforms, parenting, visibility, modifiers, constraints
ob_ballextentsformirror.location = (0.0, 0.0, -3.425)
ob_ballextentsformirror.scale = (22.0, 11.0, 1.0)
ob_ballextentsformirror.display_type = 'WIRE'
ob_ballextentsformirror.lineart.crease_threshold = 0.0
ob_fullcloth.location = (0.0, 0.0, -0.75)
ob_fullcloth.scale = (23.0, 12.0, 0.25)
ob_fullcloth.show_wire = True
ob_fullcloth.lineart.crease_threshold = 0.0
ob_cornermetal.location = (23.53, -12.46, -0.5091)
ob_cornermetal.scale = (1.595, 1.595, 1.44)
ob_cornermetal.show_wire = True
ob_cornermetal.show_all_edges = True
ob_cornermetal.lineart.crease_threshold = 0.0
_m = ob_cornermetal.modifiers.new('Mirror', 'MIRROR')
_m.use_axis = (True, True, False)
_m.mirror_object = ob_ballextentsformirror
_m = ob_cornermetal.modifiers.new('Auto Smooth', 'NODES')
_m.node_group = ng_auto_smooth
_gi = [s.identifier for s in ng_auto_smooth.interface.items_tree if s.item_type == 'SOCKET' and s.in_out == 'INPUT']
_m[_gi[1]] = 0.5236  # Angle
ob_room.location = (0.04568, -0.131, -0.5)
ob_room.scale = (45.84, 34.98, 13.64)
ob_room.display_type = 'WIRE'
ob_room.lineart.crease_threshold = 0.0
ob_endrail.location = (23.28, -9.951, -0.119)
ob_endrail.lineart.crease_threshold = 0.0
_m = ob_endrail.modifiers.new('Mirror', 'MIRROR')
_m.use_axis = (True, True, False)
_m.mirror_object = ob_ballextentsformirror
ob_endcushion.location = (23.5, -5.174, -0.12)
ob_endcushion.scale = (1.0, 5.175, 0.3758)
ob_endcushion.lineart.crease_threshold = 0.0
_m = ob_endcushion.modifiers.new('Mirror', 'MIRROR')
_m.use_axis = (True, True, False)
_m.mirror_object = ob_ballextentsformirror
ob_cube.location = (0.0, -13.12, -1.0)
ob_cube.scale = (0.8642, 1.0, 1.257)
ob_cube.lineart.crease_threshold = 0.0
_m = ob_cube.modifiers.new('Mirror', 'MIRROR')
_m.use_axis = (False, True, False)
_m.mirror_object = ob_ballextentsformirror
ob_siderail.location = (20.89, -12.28, -0.119)
ob_siderail.rotation_euler = (0.0, -0.0, 1.571)
ob_siderail.scale = (-1.0, 1.0, 1.0)
ob_siderail.lineart.crease_threshold = 0.0
_m = ob_siderail.modifiers.new('Mirror', 'MIRROR')
_m.use_axis = (True, True, False)
_m.mirror_object = ob_ballextentsformirror
ob_sidecushion.location = (16.11, -12.5, -0.12)
ob_sidecushion.rotation_euler = (0.0, -0.0, 1.571)
ob_sidecushion.scale = (-1.0, 5.175, 0.3758)
ob_sidecushion.lineart.crease_threshold = 0.0
_m = ob_sidecushion.modifiers.new('Mirror', 'MIRROR')
_m.use_axis = (True, True, False)
_m.mirror_object = ob_ballextentsformirror
ob_legs.location = (14.48, -0.131, -9.469)
ob_legs.scale = (2.39, 11.09, 4.69)
ob_legs.lineart.crease_threshold = 0.0
_m = ob_legs.modifiers.new('Mirror', 'MIRROR')
_m.mirror_object = ob_ballextentsformirror

# ---- collection membership
scene.collection.objects.link(ob_ballextentsformirror)
scene.collection.objects.link(ob_fullcloth)
scene.collection.objects.link(ob_cornermetal)
scene.collection.objects.link(ob_room)
col_ends.objects.link(ob_endrail)
col_ends.objects.link(ob_endcushion)
col_ends.objects.link(ob_cube)
col_sides.objects.link(ob_siderail)
col_sides.objects.link(ob_sidecushion)
col_sides.objects.link(ob_legs)

# ---- scene / render settings (as saved in the file)
scene.frame_start = 1; scene.frame_end = 250; scene.frame_set(1)
scene.render.engine = 'BLENDER_EEVEE_NEXT'
scene.cycles.use_denoising = False
scene.cycles.samples = 128
scene.cycles.sampling_pattern = 'TABULATED_SOBOL'
scene.cycles.use_adaptive_sampling = False
scene.cycles.use_light_tree = False
scene.view_settings.view_transform = 'Filmic'
bpy.context.view_layer.update()

# ---- added for rendering (the .blend has no active camera and no usable light): camera, sun
cam_auto = bpy.data.cameras.new('AutoCamera')
cam_auto.lens = 50.0
cam_auto.sensor_width = 36.0
cam_auto.clip_end = 1887.45
ob_auto_camera = bpy.data.objects.new('AutoCamera', cam_auto)
scene.collection.objects.link(ob_auto_camera)
ob_auto_camera.location = (107.593, -129.188, 78.9712)
ob_auto_camera.rotation_euler = (1.09748, -7.21219e-08, 0.694738)
scene.camera = ob_auto_camera
light_auto_sun = bpy.data.lights.new('AutoSun', 'SUN')
light_auto_sun.energy = 3.0
light_auto_sun.angle = 0.0523599
ob_auto_sun = bpy.data.objects.new('AutoSun', light_auto_sun)
scene.collection.objects.link(ob_auto_sun)
ob_auto_sun.rotation_euler = (0.872665, 0.174533, 0.523599)
bpy.context.view_layer.update()
